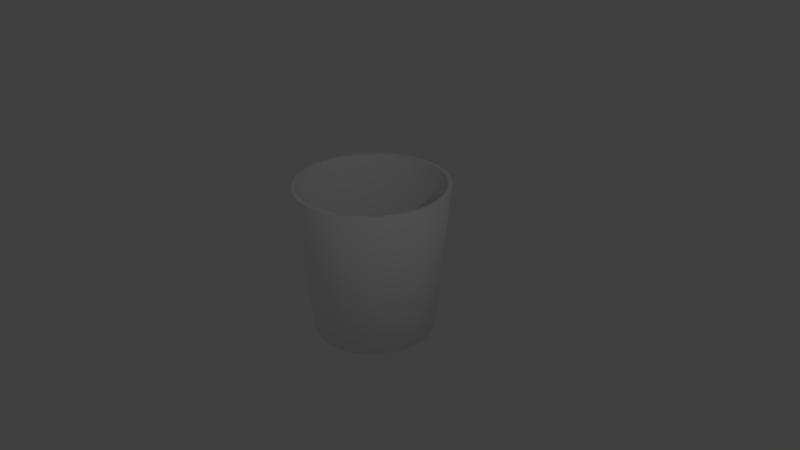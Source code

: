 # Source: wastebasket1.blend  (saved by Blender 2.78.0; exported with 4.5.12 LTS)
import bpy
from mathutils import Matrix  # noqa: F401  (used for matrix-valued properties, if any)

bpy.ops.wm.read_factory_settings(use_empty=True)
scene = bpy.context.scene
scene.name = 'Scene'

# ---- collections
col_collection_1 = bpy.data.collections.new('Collection 1'); scene.collection.children.link(col_collection_1)

# ---- materials (node trees are filled in below, after node groups)
mat_basket = bpy.data.materials.new('basket')
mat_basket.alpha_threshold = 0.0
mat_basket.use_transparent_shadow = False
mat_basket.diffuse_color = (1.0, 1.0, 1.0, 1.0)
mat_basket.roughness = 0.5

# ---- material node trees

# ---- world
world_world = bpy.data.worlds.new('World'); scene.world = world_world
world_world.color = (0.05088, 0.05088, 0.05088)
world_world.use_sun_shadow = False
world_world.sun_shadow_jitter_overblur = 0.0
world_world.cycles.sampling_method = 'NONE'
world_world.cycles.sample_map_resolution = 256

# ---- cameras
cam_camera = bpy.data.cameras.new('Camera')
cam_camera.clip_end = 100.0
cam_camera.lens = 35.0
cam_camera.sensor_width = 32.0
cam_camera.sensor_height = 18.0
cam_camera.ortho_scale = 7.314
cam_camera.dof.focus_distance = 0.0
cam_camera.dof.aperture_fstop = 128.0

# ---- lights
light_lamp = bpy.data.lights.new('Lamp', 'POINT')
light_lamp.transmission_factor = 0.0
light_lamp.cutoff_distance = 30.0
light_lamp.energy = 100.0
light_lamp.shadow_buffer_clip_start = 1.001
light_lamp.shadow_soft_size = 0.1
light_lamp.shadow_maximum_resolution = 0.006
light_lamp.use_absolute_resolution = True
light_lamp.cycles.use_multiple_importance_sampling = False

# ---- meshes
me_cylinder_003 = bpy.data.meshes.new('Cylinder.003')
me_cylinder_003.from_pydata([(0.0, 1.0, 1.0), (0.1951, 0.9808, 1.0), (0.3827, 0.9239, 1.0), (0.5556, 0.8315, 1.0), (0.7071, 0.7071, 1.0), (0.8315, 0.5556, 1.0), (0.9239, 0.3827, 1.0), (0.9808, 0.1951, 1.0), (1.0, 7.55e-08, 1.0), (0.9808, -0.1951, 1.0), (0.9239, -0.3827, 1.0), (0.8315, -0.5556, 1.0), (0.7071, -0.7071, 1.0), (0.5556, -0.8315, 1.0), (0.3827, -0.9239, 1.0), (0.1951, -0.9808, 1.0), (-3.258e-07, -1.0, 1.0), (-0.1951, -0.9808, 1.0), (-0.3827, -0.9239, 1.0), (-0.5556, -0.8315, 1.0), (-0.7071, -0.7071, 1.0), (-0.8315, -0.5556, 1.0), (-0.9239, -0.3827, 1.0), (-0.9808, -0.1951, 1.0), (-1.0, 9.656e-07, 1.0), (-0.9808, 0.1951, 1.0), (-0.9239, 0.3827, 1.0), (-0.8315, 0.5556, 1.0), (-0.7071, 0.7071, 1.0), (-0.5556, 0.8315, 1.0), (-0.3827, 0.9239, 1.0), (-0.1951, 0.9808, 1.0), (3.504e-09, 0.95, 1.0), (0.1853, 0.9317, 1.0), (0.3635, 0.8777, 1.0), (0.5278, 0.7899, 1.0), (0.6718, 0.6718, 1.0), (0.7899, 0.5278, 1.0), (0.8777, 0.3635, 1.0), (0.9317, 0.1853, 1.0), (0.95, 8.723e-08, 1.0), (0.9317, -0.1853, 1.0), (0.8777, -0.3635, 1.0), (0.7899, -0.5278, 1.0), (0.6718, -0.6718, 1.0), (0.5278, -0.7899, 1.0), (0.3635, -0.8777, 1.0), (0.1853, -0.9317, 1.0), (-3.06e-07, -0.95, 1.0), (-0.1853, -0.9317, 1.0), (-0.3635, -0.8777, 1.0), (-0.5278, -0.7899, 1.0), (-0.6718, -0.6718, 1.0), (-0.7899, -0.5278, 1.0), (-0.8777, -0.3635, 1.0), (-0.9317, -0.1853, 1.0), (-0.95, 9.328e-07, 1.0), (-0.9317, 0.1853, 1.0), (-0.8777, 0.3636, 1.0), (-0.7899, 0.5278, 1.0), (-0.6718, 0.6718, 1.0), (-0.5278, 0.7899, 1.0), (-0.3635, 0.8777, 1.0), (-0.1853, 0.9317, 1.0)], [], [(7, 8, 40, 39), (16, 17, 49, 48), (25, 26, 58, 57), (8, 9, 41, 40), (17, 18, 50, 49), (0, 1, 33, 32), (26, 27, 59, 58), (9, 10, 42, 41), (18, 19, 51, 50), (27, 28, 60, 59), (1, 2, 34, 33), (10, 11, 43, 42), (19, 20, 52, 51), (28, 29, 61, 60), (2, 3, 35, 34), (11, 12, 44, 43), (20, 21, 53, 52), (29, 30, 62, 61), (3, 4, 36, 35), (12, 13, 45, 44), (21, 22, 54, 53), (30, 31, 63, 62), (4, 5, 37, 36), (13, 14, 46, 45), (22, 23, 55, 54), (31, 0, 32, 63), (5, 6, 38, 37), (14, 15, 47, 46), (23, 24, 56, 55), (6, 7, 39, 38), (15, 16, 48, 47), (24, 25, 57, 56)])
me_cylinder_003.polygons.foreach_set('use_smooth', [True] * 32)
me_cylinder_003.materials.append(mat_basket)
me_cylinder_003.use_remesh_preserve_volume = False
me_cylinder_003.use_remesh_preserve_attributes = False
me_cylinder_003.use_mirror_vertex_groups = False
me_cylinder_003.update()
me_cylinder_002 = bpy.data.meshes.new('Cylinder.002')
me_cylinder_002.from_pydata([(2.607e-08, 0.76, -1.0), (3.504e-09, 0.95, 1.0), (0.1483, 0.7454, -1.0), (0.1853, 0.9317, 1.0), (0.2908, 0.7021, -1.0), (0.3635, 0.8777, 1.0), (0.4222, 0.6319, -1.0), (0.5278, 0.7899, 1.0), (0.5374, 0.5374, -1.0), (0.6718, 0.6718, 1.0), (0.6319, 0.4222, -1.0), (0.7899, 0.5278, 1.0), (0.7021, 0.2908, -1.0), (0.8777, 0.3635, 1.0), (0.7454, 0.1483, -1.0), (0.9317, 0.1853, 1.0), (0.76, 1.27e-07, -1.0), (0.95, 8.723e-08, 1.0), (0.7454, -0.1483, -1.0), (0.9317, -0.1853, 1.0), (0.7021, -0.2908, -1.0), (0.8777, -0.3635, 1.0), (0.6319, -0.4222, -1.0), (0.7899, -0.5278, 1.0), (0.5374, -0.5374, -1.0), (0.6718, -0.6718, 1.0), (0.4222, -0.6319, -1.0), (0.5278, -0.7899, 1.0), (0.2908, -0.7021, -1.0), (0.3635, -0.8777, 1.0), (0.1483, -0.7454, -1.0), (0.1853, -0.9317, 1.0), (-2.216e-07, -0.76, -1.0), (-3.06e-07, -0.95, 1.0), (-0.1483, -0.7454, -1.0), (-0.1853, -0.9317, 1.0), (-0.2908, -0.7021, -1.0), (-0.3635, -0.8777, 1.0), (-0.4222, -0.6319, -1.0), (-0.5278, -0.7899, 1.0), (-0.5374, -0.5374, -1.0), (-0.6718, -0.6718, 1.0), (-0.6319, -0.4222, -1.0), (-0.7899, -0.5278, 1.0), (-0.7021, -0.2908, -1.0), (-0.8777, -0.3635, 1.0), (-0.7454, -0.1483, -1.0), (-0.9317, -0.1853, 1.0), (-0.76, 8.035e-07, -1.0), (-0.95, 9.328e-07, 1.0), (-0.7454, 0.1483, -1.0), (-0.9317, 0.1853, 1.0), (-0.7021, 0.2908, -1.0), (-0.8777, 0.3636, 1.0), (-0.6319, 0.4222, -1.0), (-0.7899, 0.5278, 1.0), (-0.5374, 0.5374, -1.0), (-0.6718, 0.6718, 1.0), (-0.4222, 0.6319, -1.0), (-0.5278, 0.7899, 1.0), (-0.2908, 0.7021, -1.0), (-0.3635, 0.8777, 1.0), (-0.1483, 0.7454, -1.0), (-0.1853, 0.9317, 1.0)], [], [(0, 1, 3, 2), (2, 3, 5, 4), (4, 5, 7, 6), (6, 7, 9, 8), (8, 9, 11, 10), (10, 11, 13, 12), (12, 13, 15, 14), (14, 15, 17, 16), (16, 17, 19, 18), (18, 19, 21, 20), (20, 21, 23, 22), (22, 23, 25, 24), (24, 25, 27, 26), (26, 27, 29, 28), (28, 29, 31, 30), (30, 31, 33, 32), (32, 33, 35, 34), (34, 35, 37, 36), (36, 37, 39, 38), (38, 39, 41, 40), (40, 41, 43, 42), (42, 43, 45, 44), (44, 45, 47, 46), (46, 47, 49, 48), (48, 49, 51, 50), (50, 51, 53, 52), (52, 53, 55, 54), (54, 55, 57, 56), (56, 57, 59, 58), (58, 59, 61, 60), (62, 63, 1, 0), (60, 61, 63, 62)])
me_cylinder_002.polygons.foreach_set('use_smooth', [True] * 32)
me_cylinder_002.materials.append(mat_basket)
me_cylinder_002.use_remesh_preserve_volume = False
me_cylinder_002.use_remesh_preserve_attributes = False
me_cylinder_002.use_mirror_vertex_groups = False
me_cylinder_002.update()
me_cylinder_001 = bpy.data.meshes.new('Cylinder.001')
me_cylinder_001.from_pydata([(2.375e-08, 0.8, -1.0), (0.1561, 0.7846, -1.0), (0.3061, 0.7391, -1.0), (0.4445, 0.6652, -1.0), (0.5657, 0.5657, -1.0), (0.6652, 0.4445, -1.0), (0.7391, 0.3061, -1.0), (0.7846, 0.1561, -1.0), (0.8, 1.174e-07, -1.0), (0.7846, -0.1561, -1.0), (0.7391, -0.3061, -1.0), (0.6652, -0.4445, -1.0), (0.5657, -0.5657, -1.0), (0.4445, -0.6652, -1.0), (0.3061, -0.7391, -1.0), (0.1561, -0.7846, -1.0), (-2.369e-07, -0.8, -1.0), (-0.1561, -0.7846, -1.0), (-0.3061, -0.7391, -1.0), (-0.4445, -0.6652, -1.0), (-0.5657, -0.5657, -1.0), (-0.6652, -0.4445, -1.0), (-0.7391, -0.3061, -1.0), (-0.7846, -0.1561, -1.0), (-0.8, 8.295e-07, -1.0), (-0.7846, 0.1561, -1.0), (-0.7391, 0.3061, -1.0), (-0.6652, 0.4445, -1.0), (-0.5657, 0.5657, -1.0), (-0.4445, 0.6652, -1.0), (-0.3061, 0.7391, -1.0), (-0.1561, 0.7846, -1.0), (2.532e-08, 0.784, -0.975), (0.153, 0.7689, -0.975), (0.3, 0.7243, -0.975), (0.4356, 0.6519, -0.975), (0.5544, 0.5544, -0.975), (0.6519, 0.4356, -0.975), (0.7243, 0.3, -0.975), (0.7689, 0.153, -0.975), (0.784, 1.206e-07, -0.975), (0.7689, -0.153, -0.975), (0.7243, -0.3, -0.975), (0.6519, -0.4356, -0.975), (0.5544, -0.5544, -0.975), (0.4356, -0.6519, -0.975), (0.3, -0.7243, -0.975), (0.153, -0.7689, -0.975), (-2.301e-07, -0.784, -0.975), (-0.153, -0.7689, -0.975), (-0.3, -0.7243, -0.975), (-0.4356, -0.6519, -0.975), (-0.5544, -0.5544, -0.975), (-0.6519, -0.4356, -0.975), (-0.7243, -0.3, -0.975), (-0.7689, -0.153, -0.975), (-0.784, 8.184e-07, -0.975), (-0.7689, 0.153, -0.975), (-0.7243, 0.3, -0.975), (-0.6519, 0.4356, -0.975), (-0.5544, 0.5544, -0.975), (-0.4356, 0.6519, -0.975), (-0.3, 0.7243, -0.975), (-0.1529, 0.7689, -0.975)], [], [(0, 31, 30, 29, 28, 27, 26, 25, 24, 23, 22, 21, 20, 19, 18, 17, 16, 15, 14, 13, 12, 11, 10, 9, 8, 7, 6, 5, 4, 3, 2, 1), (32, 33, 34, 35, 36, 37, 38, 39, 40, 41, 42, 43, 44, 45, 46, 47, 48, 49, 50, 51, 52, 53, 54, 55, 56, 57, 58, 59, 60, 61, 62, 63), (5, 6, 38, 37), (19, 20, 52, 51), (6, 7, 39, 38), (20, 21, 53, 52), (7, 8, 40, 39), (21, 22, 54, 53), (8, 9, 41, 40), (22, 23, 55, 54), (9, 10, 42, 41), (23, 24, 56, 55), (10, 11, 43, 42), (24, 25, 57, 56), (11, 12, 44, 43), (25, 26, 58, 57), (12, 13, 45, 44), (26, 27, 59, 58), (13, 14, 46, 45), (0, 1, 33, 32), (27, 28, 60, 59), (14, 15, 47, 46), (1, 2, 34, 33), (28, 29, 61, 60), (15, 16, 48, 47), (2, 3, 35, 34), (29, 30, 62, 61), (16, 17, 49, 48), (3, 4, 36, 35), (30, 31, 63, 62), (17, 18, 50, 49), (4, 5, 37, 36), (31, 0, 32, 63), (18, 19, 51, 50)])
me_cylinder_001.polygons.foreach_set('use_smooth', [True] * 34)
me_cylinder_001.materials.append(mat_basket)
me_cylinder_001.use_remesh_preserve_volume = False
me_cylinder_001.use_remesh_preserve_attributes = False
me_cylinder_001.use_mirror_vertex_groups = False
me_cylinder_001.update()
me_cylinder = bpy.data.meshes.new('Cylinder')
me_cylinder.from_pydata([(2.375e-08, 0.8, -1.0), (0.0, 1.0, 1.0), (0.1561, 0.7846, -1.0), (0.1951, 0.9808, 1.0), (0.3061, 0.7391, -1.0), (0.3827, 0.9239, 1.0), (0.4445, 0.6652, -1.0), (0.5556, 0.8315, 1.0), (0.5657, 0.5657, -1.0), (0.7071, 0.7071, 1.0), (0.6652, 0.4445, -1.0), (0.8315, 0.5556, 1.0), (0.7391, 0.3061, -1.0), (0.9239, 0.3827, 1.0), (0.7846, 0.1561, -1.0), (0.9808, 0.1951, 1.0), (0.8, 1.174e-07, -1.0), (1.0, 7.55e-08, 1.0), (0.7846, -0.1561, -1.0), (0.9808, -0.1951, 1.0), (0.7391, -0.3061, -1.0), (0.9239, -0.3827, 1.0), (0.6652, -0.4445, -1.0), (0.8315, -0.5556, 1.0), (0.5657, -0.5657, -1.0), (0.7071, -0.7071, 1.0), (0.4445, -0.6652, -1.0), (0.5556, -0.8315, 1.0), (0.3061, -0.7391, -1.0), (0.3827, -0.9239, 1.0), (0.1561, -0.7846, -1.0), (0.1951, -0.9808, 1.0), (-2.369e-07, -0.8, -1.0), (-3.258e-07, -1.0, 1.0), (-0.1561, -0.7846, -1.0), (-0.1951, -0.9808, 1.0), (-0.3061, -0.7391, -1.0), (-0.3827, -0.9239, 1.0), (-0.4445, -0.6652, -1.0), (-0.5556, -0.8315, 1.0), (-0.5657, -0.5657, -1.0), (-0.7071, -0.7071, 1.0), (-0.6652, -0.4445, -1.0), (-0.8315, -0.5556, 1.0), (-0.7391, -0.3061, -1.0), (-0.9239, -0.3827, 1.0), (-0.7846, -0.1561, -1.0), (-0.9808, -0.1951, 1.0), (-0.8, 8.295e-07, -1.0), (-1.0, 9.656e-07, 1.0), (-0.7846, 0.1561, -1.0), (-0.9808, 0.1951, 1.0), (-0.7391, 0.3061, -1.0), (-0.9239, 0.3827, 1.0), (-0.6652, 0.4445, -1.0), (-0.8315, 0.5556, 1.0), (-0.5657, 0.5657, -1.0), (-0.7071, 0.7071, 1.0), (-0.4445, 0.6652, -1.0), (-0.5556, 0.8315, 1.0), (-0.3061, 0.7391, -1.0), (-0.3827, 0.9239, 1.0), (-0.1561, 0.7846, -1.0), (-0.1951, 0.9808, 1.0), (2.607e-08, 0.76, -1.0), (0.1483, 0.7454, -1.0), (0.2908, 0.7021, -1.0), (0.4222, 0.6319, -1.0), (0.5374, 0.5374, -1.0), (0.6319, 0.4222, -1.0), (0.7021, 0.2908, -1.0), (0.7454, 0.1483, -1.0), (0.76, 1.27e-07, -1.0), (0.7454, -0.1483, -1.0), (0.7021, -0.2908, -1.0), (0.6319, -0.4222, -1.0), (0.5374, -0.5374, -1.0), (0.4222, -0.6319, -1.0), (0.2908, -0.7021, -1.0), (0.1483, -0.7454, -1.0), (-2.216e-07, -0.76, -1.0), (-0.1483, -0.7454, -1.0), (-0.2908, -0.7021, -1.0), (-0.4222, -0.6319, -1.0), (-0.5374, -0.5374, -1.0), (-0.6319, -0.4222, -1.0), (-0.7021, -0.2908, -1.0), (-0.7454, -0.1483, -1.0), (-0.76, 8.035e-07, -1.0), (-0.7454, 0.1483, -1.0), (-0.7021, 0.2908, -1.0), (-0.6319, 0.4222, -1.0), (-0.5374, 0.5374, -1.0), (-0.4222, 0.6319, -1.0), (-0.2908, 0.7021, -1.0), (-0.1483, 0.7454, -1.0)], [], [(0, 2, 3, 1), (2, 4, 5, 3), (4, 6, 7, 5), (6, 8, 9, 7), (8, 10, 11, 9), (10, 12, 13, 11), (12, 14, 15, 13), (14, 16, 17, 15), (16, 18, 19, 17), (18, 20, 21, 19), (20, 22, 23, 21), (22, 24, 25, 23), (24, 26, 27, 25), (26, 28, 29, 27), (28, 30, 31, 29), (30, 32, 33, 31), (32, 34, 35, 33), (34, 36, 37, 35), (36, 38, 39, 37), (38, 40, 41, 39), (40, 42, 43, 41), (42, 44, 45, 43), (44, 46, 47, 45), (46, 48, 49, 47), (48, 50, 51, 49), (50, 52, 53, 51), (52, 54, 55, 53), (54, 56, 57, 55), (56, 58, 59, 57), (58, 60, 61, 59), (62, 0, 1, 63), (60, 62, 63, 61), (16, 14, 71, 72), (34, 32, 80, 81), (52, 50, 89, 90), (18, 16, 72, 73), (36, 34, 81, 82), (2, 0, 64, 65), (54, 52, 90, 91), (20, 18, 73, 74), (38, 36, 82, 83), (56, 54, 91, 92), (4, 2, 65, 66), (22, 20, 74, 75), (40, 38, 83, 84), (58, 56, 92, 93), (6, 4, 66, 67), (24, 22, 75, 76), (42, 40, 84, 85), (60, 58, 93, 94), (8, 6, 67, 68), (26, 24, 76, 77), (44, 42, 85, 86), (62, 60, 94, 95), (10, 8, 68, 69), (28, 26, 77, 78), (46, 44, 86, 87), (0, 62, 95, 64), (12, 10, 69, 70), (30, 28, 78, 79), (48, 46, 87, 88), (14, 12, 70, 71), (32, 30, 79, 80), (50, 48, 88, 89)])
me_cylinder.polygons.foreach_set('use_smooth', [True] * 64)
_uv = me_cylinder.uv_layers.new(name='UVMap')
_uv.uv.foreach_set('vector', [0.5756, 0.00501, 0.6034, 0.002806, 0.6305, 0.4958, 0.5957, 0.4985, 0.6034, 0.002806, 0.6271, 0.0, 0.6601, 0.4923, 0.6305, 0.4958, 0.6872, 0.0, 0.715, 0.002204, 0.6949, 0.4957, 0.6601, 0.493, 0.715, 0.002204, 0.7459, 0.003723, 0.7335, 0.4976, 0.6949, 0.4957, 0.7459, 0.003723, 0.7788, 0.004497, 0.7746, 0.4986, 0.7335, 0.4976, 0.7788, 0.004497, 0.8122, 0.004497, 0.8164, 0.4986, 0.7746, 0.4986, 0.8122, 0.004497, 0.8451, 0.003723, 0.8575, 0.4976, 0.8164, 0.4986, 0.8451, 0.003723, 0.876, 0.002205, 0.8961, 0.4957, 0.8575, 0.4976, 0.876, 0.002205, 0.9039, 1.172e-07, 0.9309, 0.493, 0.8961, 0.4957, 0.297, 0.5014, 0.2734, 0.4986, 0.3004, 0.005621, 0.33, 0.009128, 0.2734, 0.4986, 0.2455, 0.4964, 0.2657, 0.002866, 0.3004, 0.005621, 0.2455, 0.4964, 0.2146, 0.4949, 0.227, 0.0009676, 0.2657, 0.002866, 0.2146, 0.4949, 0.1818, 0.4941, 0.1859, 0.0, 0.227, 0.0009676, 0.1818, 0.4941, 0.1483, 0.4941, 0.1441, 2.931e-08, 0.1859, 0.0, 0.1483, 0.4941, 0.1154, 0.4949, 0.1031, 0.0009676, 0.1441, 2.931e-08, 0.1154, 0.4949, 0.08451, 0.4964, 0.06439, 0.002866, 0.1031, 0.0009676, 0.08451, 0.4964, 0.05668, 0.4986, 0.02959, 0.005621, 0.06439, 0.002866, 0.05668, 0.4986, 0.033, 0.5014, 0.0, 0.009128, 0.02959, 0.005621, 0.2438, 1.0, 0.2159, 0.9978, 0.2361, 0.5043, 0.2709, 0.507, 0.2159, 0.9978, 0.185, 0.9963, 0.1974, 0.5024, 0.2361, 0.5043, 0.185, 0.9963, 0.1522, 0.9955, 0.1564, 0.5014, 0.1974, 0.5024, 0.1522, 0.9955, 0.1187, 0.9955, 0.1145, 0.5014, 0.1564, 0.5014, 0.1187, 0.9955, 0.08585, 0.9963, 0.07346, 0.5024, 0.1145, 0.5014, 0.08585, 0.9963, 0.05492, 0.9978, 0.0348, 0.5043, 0.07346, 0.5024, 0.05492, 0.9978, 0.02709, 1.0, 0.0, 0.507, 0.0348, 0.5043, 0.363, 1.465e-08, 0.3867, 0.002806, 0.3596, 0.4958, 0.33, 0.4923, 0.3867, 0.002806, 0.4146, 0.00501, 0.3944, 0.4985, 0.3596, 0.4958, 0.4146, 0.00501, 0.4455, 0.006528, 0.4331, 0.5004, 0.3944, 0.4985, 0.4455, 0.006528, 0.4783, 0.007303, 0.4741, 0.5014, 0.4331, 0.5004, 0.4783, 0.007303, 0.5118, 0.007303, 0.516, 0.5014, 0.4741, 0.5014, 0.5446, 0.006528, 0.5756, 0.00501, 0.5957, 0.4985, 0.557, 0.5004, 0.5118, 0.007303, 0.5446, 0.006528, 0.557, 0.5004, 0.516, 0.5014, 0.8796, 0.8825, 0.8468, 0.89, 0.8459, 0.8803, 0.8771, 0.8731, 0.9807, 0.6016, 0.9935, 0.6372, 0.9853, 0.6401, 0.9731, 0.6062, 0.7217, 0.5423, 0.7495, 0.5209, 0.7536, 0.5295, 0.7271, 0.5499, 0.9105, 0.8678, 0.8796, 0.8825, 0.8771, 0.8731, 0.9065, 0.8591, 0.9621, 0.5696, 0.9807, 0.6016, 0.9731, 0.6062, 0.9555, 0.5758, 0.6794, 0.787, 0.6666, 0.7514, 0.6748, 0.7486, 0.687, 0.7824, 0.698, 0.5696, 0.7217, 0.5423, 0.7271, 0.5499, 0.7046, 0.5758, 0.9384, 0.8463, 0.9105, 0.8678, 0.9065, 0.8591, 0.933, 0.8387, 0.9384, 0.5423, 0.9621, 0.5696, 0.9555, 0.5758, 0.933, 0.5499, 0.6794, 0.6016, 0.698, 0.5696, 0.7046, 0.5758, 0.687, 0.6062, 0.698, 0.8191, 0.6794, 0.787, 0.687, 0.7824, 0.7046, 0.8128, 0.9621, 0.8191, 0.9384, 0.8463, 0.933, 0.8387, 0.9555, 0.8128, 0.9105, 0.5209, 0.9384, 0.5423, 0.933, 0.5499, 0.9065, 0.5295, 0.6666, 0.6372, 0.6794, 0.6016, 0.687, 0.6062, 0.6748, 0.6401, 0.7217, 0.8463, 0.698, 0.8191, 0.7046, 0.8128, 0.7271, 0.8387, 0.9807, 0.787, 0.9621, 0.8191, 0.9555, 0.8128, 0.9731, 0.7824, 0.8796, 0.5061, 0.9105, 0.5209, 0.9065, 0.5295, 0.8771, 0.5155, 0.6601, 0.675, 0.6666, 0.6372, 0.6748, 0.6401, 0.6686, 0.676, 0.7495, 0.8678, 0.7217, 0.8463, 0.7271, 0.8387, 0.7536, 0.8591, 0.9935, 0.7514, 0.9807, 0.787, 0.9731, 0.7824, 0.9853, 0.7486, 0.8468, 0.4986, 0.8796, 0.5061, 0.8771, 0.5155, 0.8459, 0.5084, 0.6601, 0.7136, 0.6601, 0.675, 0.6686, 0.676, 0.6686, 0.7126, 0.7805, 0.8825, 0.7495, 0.8678, 0.7536, 0.8591, 0.7829, 0.8731, 1.0, 0.7136, 0.9935, 0.7514, 0.9853, 0.7486, 0.9915, 0.7126, 0.8133, 0.4986, 0.8468, 0.4986, 0.8459, 0.5084, 0.8141, 0.5084, 0.6666, 0.7514, 0.6601, 0.7136, 0.6686, 0.7126, 0.6748, 0.7486, 0.8133, 0.89, 0.7805, 0.8825, 0.7829, 0.8731, 0.8141, 0.8803, 1.0, 0.675, 1.0, 0.7136, 0.9915, 0.7126, 0.9915, 0.676, 0.7805, 0.5061, 0.8133, 0.4986, 0.8141, 0.5084, 0.7829, 0.5155, 0.8468, 0.89, 0.8133, 0.89, 0.8141, 0.8803, 0.8459, 0.8803, 0.9935, 0.6372, 1.0, 0.675, 0.9915, 0.676, 0.9853, 0.6401, 0.7495, 0.5209, 0.7805, 0.5061, 0.7829, 0.5155, 0.7536, 0.5295])
me_cylinder.materials.append(mat_basket)
me_cylinder.use_remesh_preserve_volume = False
me_cylinder.use_remesh_preserve_attributes = False
me_cylinder.use_mirror_vertex_groups = False
me_cylinder.update()

# ---- objects
ob_cylinder_003 = bpy.data.objects.new('Cylinder.003', me_cylinder_003)
ob_cylinder_002 = bpy.data.objects.new('Cylinder.002', me_cylinder_002)
ob_cylinder_001 = bpy.data.objects.new('Cylinder.001', me_cylinder_001)
ob_cylinder = bpy.data.objects.new('Cylinder', me_cylinder)
ob_lamp = bpy.data.objects.new('Lamp', light_lamp)
ob_camera = bpy.data.objects.new('Camera', cam_camera)

# ---- transforms, parenting, visibility, modifiers, constraints
ob_cylinder_003.location = (0.0, 0.0, 0.0)
ob_cylinder_003.lineart.crease_threshold = 0.0
ob_cylinder_002.location = (0.0, 0.0, 0.0)
ob_cylinder_002.lineart.crease_threshold = 0.0
ob_cylinder_001.location = (0.0, 0.0, 0.0)
ob_cylinder_001.lineart.crease_threshold = 0.0
ob_cylinder.location = (0.0, 0.0, 0.0)
ob_cylinder.lineart.crease_threshold = 0.0
ob_lamp.location = (7.818, -3.134, 5.904)
ob_lamp.rotation_euler = (0.6503, 0.05522, 1.866)
ob_lamp.lock_rotations_4d = False
ob_lamp.empty_display_type = 'ARROWS'
ob_lamp.color = (0.0, 0.0, 0.0, 0.0)
ob_lamp.lineart.crease_threshold = 0.0
ob_camera.location = (7.481, -6.508, 5.344)
ob_camera.rotation_euler = (1.109, 0.01082, 0.8149)
ob_camera.lock_rotations_4d = False
ob_camera.empty_display_type = 'ARROWS'
ob_camera.color = (0.0, 0.0, 0.0, 0.0)
ob_camera.display_type = 'WIRE'
ob_camera.lineart.crease_threshold = 0.0

# ---- collection membership
col_collection_1.objects.link(ob_cylinder_003)
col_collection_1.objects.link(ob_cylinder_002)
col_collection_1.objects.link(ob_cylinder_001)
col_collection_1.objects.link(ob_cylinder)
col_collection_1.objects.link(ob_lamp)
col_collection_1.objects.link(ob_camera)

# ---- scene / render settings (as saved in the file)
scene.camera = ob_camera
scene.frame_start = 1; scene.frame_end = 250; scene.frame_set(137)
scene.render.engine = 'BLENDER_EEVEE_NEXT'
scene.render.resolution_percentage = 50
scene.render.dither_intensity = 0.0
scene.cycles.use_denoising = False
scene.cycles.samples = 10
scene.cycles.sampling_pattern = 'TABULATED_SOBOL'
scene.cycles.light_sampling_threshold = 0.0
scene.cycles.use_adaptive_sampling = False
scene.cycles.use_light_tree = False
scene.cycles.blur_glossy = 0.0
scene.cycles.pixel_filter_type = 'GAUSSIAN'
scene.cycles.sample_clamp_indirect = 0.0
scene.view_settings.view_transform = 'Standard'
bpy.context.view_layer.update()
